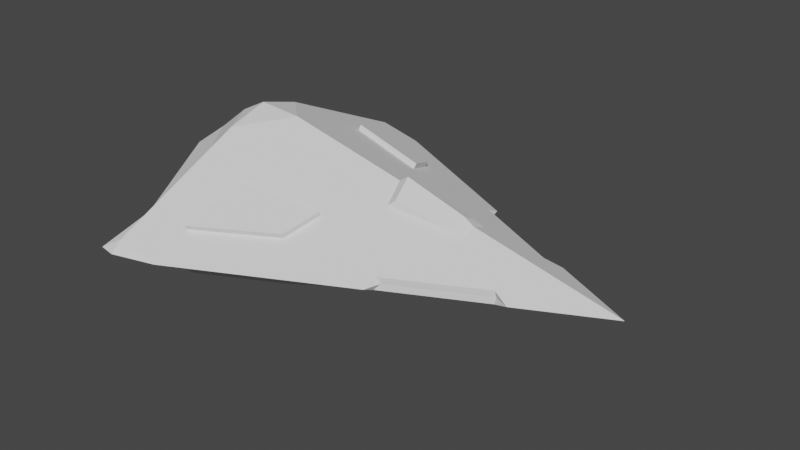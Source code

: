 # Source: xic_prospector_ma.blend  (saved by Blender 2.80.75; exported with 4.5.12 LTS)
import bpy
from mathutils import Matrix  # noqa: F401  (used for matrix-valued properties, if any)

bpy.ops.wm.read_factory_settings(use_empty=True)
scene = bpy.context.scene
scene.name = 'Scene'

# ---- collections
col_collection = bpy.data.collections.new('Collection'); scene.collection.children.link(col_collection)

# ---- images (referenced by path relative to the original .blend; pixels are not part of the script)
import os
ASSET_DIR = os.environ.get("B2B_ASSET_DIR", "")  # directory of the original .blend (textures are referenced by path, not embedded)
HERE = os.path.dirname(os.path.abspath(__file__))  # packed textures are extracted next to this script under _unpacked/

def load_image(name, relpath, width, height, colorspace="sRGB"):
    """Load a texture the original file referenced (path relative to the .blend, or extracted next to this script)."""
    p = next((c for c in (os.path.join(HERE, relpath), os.path.join(ASSET_DIR, relpath)) if relpath and os.path.exists(c)), "")
    if p:
        img = bpy.data.images.load(p, check_existing=True)
        img.name = name
    else:  # same state as the original file: an image datablock whose file is absent (Cycles renders it pink)
        img = bpy.data.images.new(name, width, height)
        img.source = "FILE"
        img.filepath = "//" + (relpath or name)
    img.colorspace_settings.name = colorspace
    return img
img_diffuse_tga_002 = load_image('diffuse.tga.002', 'prospector.tga', 1024, 1024, 'sRGB')

# ---- materials (node trees are filled in below, after node groups)
mat_material_001 = bpy.data.materials.new('Material.001')
mat_material_001.use_transparent_shadow = False

# ---- material node trees

# ---- world
world_world = bpy.data.worlds.new('World'); scene.world = world_world
world_world.use_nodes = True; world_world.node_tree.nodes.clear()
_N = world_world.node_tree.nodes; _L = world_world.node_tree.links
n0 = _N.new('ShaderNodeOutputWorld'); n0.name = 'World Output'; n0.location = (300, 300)
n1 = _N.new('ShaderNodeBackground'); n1.name = 'Background'; n1.location = (10, 300)
n1.inputs[0].default_value = (0.05088, 0.05088, 0.05088, 1.0)
_L.new(n1.outputs[0], n0.inputs[0])
n0.is_active_output = True
world_world.color = (0.05088, 0.05088, 0.05088)
world_world.use_sun_shadow = False
world_world.sun_shadow_jitter_overblur = 0.0

# ---- meshes
me_cube_001 = bpy.data.meshes.new('Cube.001')
me_cube_001.from_pydata([(-0.2995, -1.311, 0.1464), (1.157, -0.5786, 0.1482), (-3.663, -2.866, 0.2055), (-1.717, -1.573, 0.3549), (-1.52, -1.036, 0.5597), (1.041, -0.6369, 0.1481), (-2.916, -1.337, 0.7446), (-2.974, -2.237, 0.3386), (-0.07658, -1.199, 0.1467), (-1.698, -1.61, 0.4343), (-2.956, -2.274, 0.418), (-1.502, -1.073, 0.6392), (-2.898, -1.375, 0.824), (-3.663, -1.124, 1.018), (-4.478, -0.646, 0.7496), (-3.663, -2.429, 0.4094), (-0.8301, -0.3952, 0.6975), (0.363, -0.2826, 0.4717), (-0.7096, -0.3643, 0.7994), (0.2003, -0.2516, 0.5736), (-3.663, -0.6757, 1.228), (-3.663, -3.049, 0.04456), (-3.94, -2.997, 0.04456), (-0.2925, -1.526, 0.04456), (1.416, -0.6713, 0.04456), (-0.2995, -1.311, -0.05726), (1.157, -0.5786, -0.05911), (-2.964, -2.861, 0.04456), (-3.663, -2.866, -0.1164), (-1.717, -1.573, -0.2658), (-1.52, -1.036, -0.4706), (1.041, -0.6369, -0.05897), (-2.916, -1.337, -0.6555), (1.177, -0.5654, 0.04456), (-2.974, -2.237, -0.2495), (-0.07658, -1.199, -0.05754), (-0.2196, -1.264, 0.04456), (-1.698, -1.61, -0.3452), (-2.956, -2.274, -0.3289), (-1.502, -1.073, -0.55), (-2.898, -1.375, -0.7349), (-3.663, -1.124, -0.9293), (-4.478, -0.646, -0.6604), (-3.663, -2.429, -0.3203), (-4.14, -2.124, 0.04456), (-0.7898, -0.7244, -0.5187), (0.4033, -0.4241, -0.2929), (-0.8456, -0.5595, -0.4646), (0.3475, -0.2516, -0.3163), (-3.663, -0.6757, -0.9673), (-3.663, -1.764e-05, 1.427), (-4.626, -1.764e-05, 0.784), (-0.2995, 1.311, 0.1464), (1.157, 0.5785, 0.1482), (-3.663, 2.866, 0.2055), (-1.717, 1.573, 0.3549), (-1.52, 1.036, 0.5597), (1.041, 0.6369, 0.1481), (-2.916, 1.337, 0.7446), (-2.974, 2.237, 0.3386), (-0.07658, 1.199, 0.1467), (-1.698, 1.61, 0.4343), (-2.956, 2.274, 0.418), (-1.502, 1.073, 0.6392), (-2.898, 1.374, 0.824), (-3.663, 1.124, 1.018), (-4.478, 0.6459, 0.7496), (-3.663, 2.429, 0.4094), (-0.9359, -1.764e-05, 0.9066), (0.3734, -1.764e-05, 0.6012), (-0.8301, 0.3952, 0.6975), (0.363, 0.2826, 0.4717), (-0.7904, -1.764e-05, 1.009), (0.2082, -1.764e-05, 0.7031), (-0.7096, 0.3642, 0.7994), (0.2003, 0.2516, 0.5736), (-3.663, 0.6757, 1.228), (-2.935, -1.764e-05, 1.373), (-4.101, -1.764e-05, 1.198), (-3.663, 3.049, 0.04456), (-3.94, 2.997, 0.04456), (-3.663, -1.764e-05, -1.031), (-4.626, -1.764e-05, -0.6949), (2.759, -1.764e-05, 0.04456), (-3.68, -1.764e-05, 0.04456), (-3.68, -1.764e-05, 0.04456), (-0.2925, 1.526, 0.04456), (1.416, 0.6713, 0.04456), (-0.2995, 1.311, -0.05726), (1.157, 0.5785, -0.05911), (-2.964, 2.861, 0.04456), (-3.663, 2.866, -0.1164), (-1.717, 1.573, -0.2658), (-1.52, 1.036, -0.4706), (1.041, 0.6369, -0.05897), (-2.916, 1.337, -0.6555), (1.177, 0.5653, 0.04456), (-2.974, 2.237, -0.2495), (-0.07658, 1.199, -0.05754), (-0.2196, 1.264, 0.04456), (-1.698, 1.61, -0.3452), (-2.956, 2.274, -0.3289), (-1.502, 1.073, -0.55), (-2.898, 1.374, -0.7349), (-3.663, 1.124, -0.9293), (-4.478, 0.6459, -0.6604), (-3.663, 2.429, -0.3203), (-4.14, 2.124, 0.04456), (-0.9359, -1.764e-05, -0.8175), (0.3734, -1.764e-05, -0.3588), (-0.7898, 0.7244, -0.5187), (0.4033, 0.424, -0.2929), (-0.9514, -1.764e-05, -0.41), (0.3579, -1.764e-05, -0.2778), (-0.8456, 0.5595, -0.4646), (0.3475, 0.2516, -0.3163), (-3.663, 0.6757, -0.9673), (-2.935, -1.764e-05, -0.9725), (-4.101, -1.764e-05, -0.9729), (-0.7089, 0.8392, -0.3729), (-0.7114, -0.8399, -0.3732), (-1.363, -1.764e-05, -0.8506)], [], [(21, 27, 2), (21, 2, 22), (10, 9, 11, 12), (24, 1, 5, 33), (2, 27, 23, 0, 8, 5, 1, 24, 83, 4, 3, 7), (22, 2, 15, 44), (4, 6, 12, 11), (33, 5, 8, 36), (36, 8, 0, 23), (6, 20, 13, 15, 2, 7), (3, 4, 11, 9), (6, 7, 10, 12), (7, 3, 9, 10), (72, 18, 19, 73), (14, 13, 20, 78, 51), (44, 15, 13, 14), (16, 17, 19, 18), (17, 69, 73, 19), (68, 16, 18, 72), (20, 77, 50), (78, 20, 50), (21, 28, 27), (21, 22, 28), (38, 40, 39, 37), (24, 33, 31, 26), (28, 34, 29, 30, 120, 25, 23, 27), (22, 44, 43, 28), (30, 39, 40, 32), (33, 36, 35, 31), (36, 23, 25, 35), (32, 34, 28, 43, 41, 49, 117, 121, 30), (29, 37, 39, 30), (32, 40, 38, 34), (34, 38, 37, 29), (112, 113, 48, 47), (42, 82, 118, 49, 41), (44, 42, 41, 43), (45, 47, 48, 46), (46, 48, 113, 109), (108, 112, 47, 45), (49, 81, 117), (118, 81, 49), (79, 54, 90), (79, 80, 54), (62, 64, 63, 61), (87, 96, 57, 53), (54, 59, 55, 56, 83, 87, 53, 57, 60, 52, 86, 90), (80, 107, 67, 54), (56, 63, 64, 58), (96, 99, 60, 57), (99, 86, 52, 60), (58, 59, 54, 67, 65, 76), (55, 61, 63, 56), (58, 64, 62, 59), (59, 62, 61, 55), (72, 73, 75, 74), (66, 51, 78, 76, 65), (107, 66, 65, 67), (70, 74, 75, 71), (71, 75, 73, 69), (68, 72, 74, 70), (76, 50, 77), (78, 50, 76), (79, 90, 91), (79, 91, 80), (84, 44, 14, 51, 85), (101, 100, 102, 103), (87, 89, 94, 96), (91, 90, 86, 88, 119, 93, 92, 97), (80, 91, 106, 107), (93, 95, 103, 102), (96, 94, 98, 99), (99, 98, 88, 86), (95, 93, 121, 117, 116, 104, 106, 91, 97), (92, 93, 102, 100), (95, 97, 101, 103), (97, 92, 100, 101), (112, 114, 115, 113), (105, 104, 116, 118, 82), (107, 106, 104, 105), (110, 111, 115, 114), (111, 109, 113, 115), (108, 110, 114, 112), (116, 117, 81), (118, 116, 81), (110, 119, 83, 109, 111), (119, 88, 98, 94, 89, 87, 83), (120, 45, 46, 109, 83), (25, 120, 83, 24, 26, 31, 35), (121, 93, 119, 110, 108), (30, 121, 108, 45, 120), (76, 77, 68, 70, 71, 69, 83, 56, 58), (20, 6, 4, 83, 69, 17, 16, 68, 77), (44, 84, 85, 82, 42), (107, 84, 85, 51, 66), (84, 107, 105, 82, 85)])
_uv = me_cube_001.uv_layers.new(name='UVMap')
_uv.uv.foreach_set('vector', [0.9095, 0.9499, 0.8555, 0.9392, 0.9095, 0.9313, 0.5431, 0.6956, 0.558, 0.6846, 0.558, 0.711, 0.006343, 0.9287, 0.03892, 0.8256, 0.08007, 0.8045, 0.08007, 0.9141, 0.9891, 0.8129, 0.9891, 0.8352, 0.9865, 0.8448, 0.982, 0.8314, 0.4909, 0.006343, 0.5174, 0.05397, 0.5174, 0.2808, 0.5006, 0.2876, 0.5006, 0.3066, 0.5003, 0.4016, 0.5003, 0.4124, 0.5174, 0.4269, 0.5172, 0.5413, 0.4328, 0.2141, 0.4664, 0.1824, 0.4691, 0.07448, 0.9532, 0.2315, 0.9272, 0.2275, 0.9122, 0.194, 0.9532, 0.1633, 0.9625, 0.8893, 0.9625, 0.7798, 0.9693, 0.7798, 0.9693, 0.8893, 0.9498, 0.7764, 0.9419, 0.7647, 0.942, 0.6695, 0.9498, 0.6576, 0.1674, 0.9621, 0.1625, 0.9755, 0.1582, 0.957, 0.1674, 0.9414, 0.7848, 0.7187, 0.8428, 0.6576, 0.8428, 0.6952, 0.8428, 0.8047, 0.8428, 0.8414, 0.7893, 0.7937, 0.9796, 0.9205, 0.9796, 0.9668, 0.9728, 0.9668, 0.9728, 0.9205, 0.9773, 0.3737, 0.9773, 0.2986, 0.9841, 0.2986, 0.9841, 0.3737, 0.9727, 0.1633, 0.9727, 0.2714, 0.9659, 0.2714, 0.9659, 0.1633, 0.5337, 0.9528, 0.5409, 0.921, 0.6127, 0.9227, 0.6127, 0.9443, 0.8378, 0.2284, 0.8746, 0.1633, 0.8996, 0.1914, 0.8996, 0.2527, 0.8544, 0.2761, 0.6929, 0.8981, 0.6446, 0.9152, 0.6274, 0.807, 0.6929, 0.7709, 0.9824, 0.4234, 0.9824, 0.5162, 0.976, 0.5028, 0.9729, 0.4311, 0.4088, 0.9337, 0.4088, 0.9574, 0.3943, 0.9602, 0.3948, 0.9387, 0.1703, 0.6259, 0.1703, 0.6608, 0.1586, 0.6574, 0.1568, 0.6249, 0.7848, 0.9085, 0.8383, 0.8541, 0.8383, 0.9096, 0.3171, 0.5148, 0.3171, 0.5761, 0.2845, 0.5336, 0.9601, 0.9756, 0.9419, 0.972, 0.9601, 0.9205, 0.3678, 0.9721, 0.3465, 0.9691, 0.3678, 0.9535, 0.09276, 0.8045, 0.1665, 0.8192, 0.1665, 0.9287, 0.1253, 0.9077, 0.9891, 0.8893, 0.982, 0.8708, 0.9865, 0.8575, 0.9891, 0.867, 0.2425, 0.7965, 0.2206, 0.7283, 0.218, 0.6202, 0.1843, 0.5885, 0.2003, 0.5268, 0.2523, 0.5148, 0.269, 0.5216, 0.269, 0.7488, 0.957, 0.006343, 0.957, 0.07452, 0.916, 0.04379, 0.931, 0.01031, 0.9534, 0.4234, 0.9602, 0.4234, 0.9602, 0.533, 0.9534, 0.533, 0.9498, 0.789, 0.9498, 0.9078, 0.942, 0.8959, 0.9419, 0.8007, 0.9486, 0.2575, 0.9486, 0.2782, 0.9394, 0.2626, 0.9437, 0.2441, 0.7067, 0.1634, 0.762, 0.2143, 0.7652, 0.2859, 0.7367, 0.2627, 0.6518, 0.1936, 0.6274, 0.1696, 0.6284, 0.09405, 0.7102, 0.006343, 0.7652, 0.07083, 0.5109, 0.8128, 0.5177, 0.8128, 0.5177, 0.8591, 0.5109, 0.8591, 0.3339, 0.9535, 0.3339, 0.9604, 0.2587, 0.9604, 0.2587, 0.9535, 0.2587, 0.9408, 0.2587, 0.934, 0.3668, 0.934, 0.3668, 0.9408, 0.9309, 0.6334, 0.8324, 0.6159, 0.8368, 0.597, 0.9309, 0.5899, 0.2587, 0.8569, 0.2752, 0.8092, 0.3147, 0.8311, 0.3147, 0.8924, 0.2965, 0.9213, 0.4982, 0.7491, 0.4982, 0.8762, 0.4328, 0.8402, 0.4499, 0.732, 0.1707, 0.6118, 0.1568, 0.6122, 0.1568, 0.5178, 0.1707, 0.5166, 0.9917, 0.2406, 0.9884, 0.2271, 0.9854, 0.2079, 0.9917, 0.2079, 0.8412, 0.9223, 0.8412, 0.9533, 0.7979, 0.9489, 0.7848, 0.9445, 0.8891, 0.492, 0.9407, 0.4917, 0.9407, 0.5472, 0.2817, 0.7453, 0.3153, 0.7449, 0.3153, 0.7965, 0.2383, 0.9347, 0.2383, 0.9532, 0.1843, 0.9453, 0.1455, 0.9414, 0.1455, 0.9629, 0.1272, 0.944, 0.8555, 0.6576, 0.9292, 0.6722, 0.9292, 0.7818, 0.8881, 0.7607, 0.9891, 0.8002, 0.982, 0.7816, 0.9865, 0.7683, 0.9891, 0.7778, 0.5883, 0.5405, 0.5664, 0.4723, 0.5637, 0.3642, 0.5301, 0.3326, 0.6143, 0.006343, 0.6144, 0.1204, 0.5974, 0.1349, 0.5977, 0.1449, 0.5979, 0.24, 0.598, 0.259, 0.6147, 0.2658, 0.6147, 0.4928, 0.7714, 0.682, 0.7714, 0.7502, 0.7304, 0.7194, 0.7453, 0.686, 0.9646, 0.4081, 0.9578, 0.4081, 0.9578, 0.2986, 0.9646, 0.2986, 0.4084, 0.6928, 0.4084, 0.8116, 0.4006, 0.7996, 0.4005, 0.7044, 0.9911, 0.7177, 0.9911, 0.7384, 0.982, 0.7228, 0.9863, 0.7043, 0.3298, 0.8155, 0.3343, 0.7404, 0.3878, 0.6928, 0.3878, 0.7294, 0.3878, 0.839, 0.3878, 0.8766, 0.9222, 0.9313, 0.929, 0.9313, 0.929, 0.9776, 0.9222, 0.9776, 0.9824, 0.6208, 0.9756, 0.6208, 0.9756, 0.5457, 0.9824, 0.5457, 0.9697, 0.006343, 0.9765, 0.006343, 0.9765, 0.1145, 0.9697, 0.1145, 0.3298, 0.8893, 0.4088, 0.8978, 0.4088, 0.9193, 0.337, 0.921, 0.1843, 0.8569, 0.2008, 0.8092, 0.246, 0.8325, 0.246, 0.8938, 0.221, 0.922, 0.771, 0.788, 0.771, 0.9152, 0.7056, 0.8791, 0.7227, 0.7709, 0.9629, 0.6384, 0.9534, 0.6307, 0.9565, 0.559, 0.9629, 0.5457, 0.9267, 0.2706, 0.9128, 0.2657, 0.9122, 0.2441, 0.9267, 0.247, 0.414, 0.8592, 0.4005, 0.8602, 0.4023, 0.8277, 0.414, 0.8243, 0.7694, 0.6693, 0.7304, 0.6325, 0.7694, 0.593, 0.916, 0.09216, 0.9533, 0.08721, 0.9533, 0.1408, 0.7387, 0.9797, 0.757, 0.9278, 0.757, 0.9824, 0.5517, 0.8128, 0.5517, 0.8314, 0.5304, 0.8158, 0.7848, 0.6449, 0.5231, 0.7193, 0.4505, 0.6149, 0.4328, 0.5676, 0.5231, 0.554, 0.8555, 0.9187, 0.8881, 0.8155, 0.9292, 0.7945, 0.9292, 0.904, 0.9926, 0.1633, 0.9926, 0.1856, 0.99, 0.1952, 0.9854, 0.1818, 0.6856, 0.2986, 0.7121, 0.3463, 0.7121, 0.5734, 0.6954, 0.5803, 0.6435, 0.5685, 0.6274, 0.5066, 0.6611, 0.4749, 0.6638, 0.3668, 0.5519, 0.8001, 0.5259, 0.7962, 0.5109, 0.7627, 0.5519, 0.732, 0.9625, 0.7671, 0.9625, 0.6576, 0.9693, 0.6576, 0.9693, 0.7671, 0.558, 0.672, 0.5501, 0.6603, 0.5502, 0.5651, 0.558, 0.5532, 0.9911, 0.6782, 0.9863, 0.6916, 0.982, 0.6731, 0.9911, 0.6576, 0.0856, 0.5308, 0.1441, 0.6234, 0.08914, 0.6879, 0.007389, 0.6001, 0.006343, 0.5246, 0.03072, 0.5006, 0.1157, 0.4315, 0.1441, 0.4083, 0.1409, 0.4799, 0.8891, 0.5599, 0.9353, 0.5599, 0.9353, 0.5667, 0.8891, 0.5667, 0.08151, 0.9678, 0.006343, 0.9678, 0.006343, 0.9609, 0.08151, 0.9609, 0.006343, 0.9414, 0.1145, 0.9414, 0.1145, 0.9482, 0.006343, 0.9482, 0.726, 0.9278, 0.726, 0.9714, 0.6318, 0.9642, 0.6274, 0.9453, 0.8891, 0.363, 0.9269, 0.2986, 0.9451, 0.3276, 0.9451, 0.3888, 0.9055, 0.4107, 0.9033, 0.1335, 0.855, 0.1506, 0.8378, 0.0424, 0.9033, 0.006343, 0.1707, 0.4088, 0.1707, 0.5039, 0.1568, 0.5027, 0.1568, 0.4083, 0.1005, 0.9609, 0.1005, 0.9937, 0.0942, 0.9936, 0.09714, 0.9744, 0.3134, 0.5888, 0.3134, 0.6494, 0.3045, 0.6388, 0.2845, 0.6001, 0.8891, 0.4786, 0.9407, 0.4234, 0.9407, 0.479, 0.3128, 0.6621, 0.3128, 0.7234, 0.2845, 0.6802, 0.6003, 0.5532, 0.6147, 0.5585, 0.6147, 0.8317, 0.5707, 0.6531, 0.6031, 0.6483, 0.8252, 0.2796, 0.7779, 0.2551, 0.7827, 0.2368, 0.8068, 0.1447, 0.8093, 0.1351, 0.7965, 0.1169, 0.8252, 0.006343, 0.8764, 0.572, 0.8619, 0.5772, 0.8647, 0.4821, 0.8324, 0.4773, 0.8764, 0.2986, 0.7248, 0.3232, 0.7721, 0.2986, 0.7721, 0.572, 0.7434, 0.4615, 0.7563, 0.4432, 0.7538, 0.4337, 0.7296, 0.3416, 0.5337, 0.8693, 0.6147, 0.8444, 0.6147, 0.9083, 0.6002, 0.9032, 0.5396, 0.9013, 0.5138, 0.9526, 0.4328, 0.9278, 0.4387, 0.8957, 0.4993, 0.8939, 0.5138, 0.8889, 0.3516, 0.5021, 0.3085, 0.4391, 0.3445, 0.2872, 0.3792, 0.2836, 0.3913, 0.1917, 0.368, 0.1877, 0.4109, 0.006343, 0.4201, 0.3434, 0.4201, 0.4529, 0.2274, 0.006343, 0.2958, 0.05555, 0.2958, 0.1651, 0.2867, 0.5021, 0.2438, 0.3208, 0.2671, 0.3168, 0.255, 0.2248, 0.2202, 0.2213, 0.1843, 0.06938, 0.006343, 0.7251, 0.4529, 0.4653, 0.1698, 0.7005, 0.1698, 0.7919, 0.1204, 0.7814, 0.4201, 0.5148, 0.4472, 0.6535, 0.4201, 0.6801, 0.3298, 0.6665, 0.3475, 0.6192, 0.4529, 0.4653, 0.7177, 0.7582, 0.6451, 0.6538, 0.6274, 0.6065, 0.7177, 0.593])
me_cube_001.materials.append(mat_material_001)
me_cube_001.use_remesh_preserve_volume = False
me_cube_001.use_remesh_preserve_attributes = False
me_cube_001.use_mirror_vertex_groups = False
me_cube_001.update()

# ---- objects
ob_main = bpy.data.objects.new('main', me_cube_001)

# ---- transforms, parenting, visibility, modifiers, constraints
ob_main.location = (0.4452, 0.0, 0.0)
ob_main.scale = (0.3295, 0.3295, 0.3295)
ob_main.lineart.crease_threshold = 0.0

# ---- collection membership
col_collection.objects.link(ob_main)

# ---- scene / render settings (as saved in the file)
scene.frame_start = 1; scene.frame_end = 250; scene.frame_set(1)
scene.render.engine = 'BLENDER_EEVEE_NEXT'
scene.cycles.use_denoising = False
scene.cycles.samples = 128
scene.cycles.sampling_pattern = 'TABULATED_SOBOL'
scene.cycles.use_adaptive_sampling = False
scene.cycles.use_light_tree = False
scene.view_settings.view_transform = 'Filmic'
bpy.context.view_layer.update()

# ---- added for rendering (the .blend has no active camera and no usable light): camera, sun
cam_auto = bpy.data.cameras.new('AutoCamera')
cam_auto.lens = 50.0
cam_auto.sensor_width = 36.0
cam_auto.clip_end = 1000.0
ob_auto_camera = bpy.data.objects.new('AutoCamera', cam_auto)
scene.collection.objects.link(ob_auto_camera)
ob_auto_camera.location = (3.1518, -3.61698, 2.47664)
ob_auto_camera.rotation_euler = (1.09748, -7.21219e-08, 0.694738)
scene.camera = ob_auto_camera
light_auto_sun = bpy.data.lights.new('AutoSun', 'SUN')
light_auto_sun.energy = 3.0
light_auto_sun.angle = 0.0523599
ob_auto_sun = bpy.data.objects.new('AutoSun', light_auto_sun)
scene.collection.objects.link(ob_auto_sun)
ob_auto_sun.rotation_euler = (0.872665, 0.174533, 0.523599)
bpy.context.view_layer.update()
